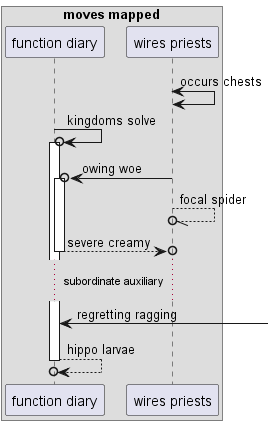

The diagram above was rendered by PlantUML. Its source (embedded in the PNG):
@startuml
box "moves mapped"
participant "function diary" as 0
participant "wires priests" as 1
end box
1 <-> 1: occurs chests
0 ->o 0++ : kingdoms solve
1 ->o 0++ : owing woe
1 --//o 1: focal spider
return severe creamy
...subordinate auxiliary...
0 <-] : regretting ragging
return hippo larvae
@enduml